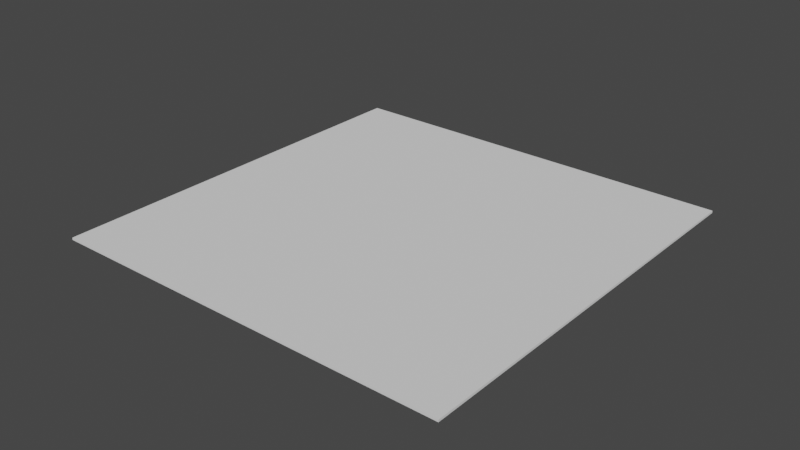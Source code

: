# Source: mfloppy_storage.blend  (saved by Blender 2.92.15; exported with 4.5.12 LTS)
import bpy
from mathutils import Matrix  # noqa: F401  (used for matrix-valued properties, if any)

bpy.ops.wm.read_factory_settings(use_empty=True)
scene = bpy.context.scene
scene.name = 'Scene'

# ---- collections
col_mfloppy = bpy.data.collections.new('mfloppy'); scene.collection.children.link(col_mfloppy)

# ---- world
world_world = bpy.data.worlds.new('World'); scene.world = world_world
world_world.use_nodes = True; world_world.node_tree.nodes.clear()
_N = world_world.node_tree.nodes; _L = world_world.node_tree.links
n0 = _N.new('ShaderNodeOutputWorld'); n0.name = 'World Output'; n0.location = (300, 300)
n1 = _N.new('ShaderNodeBackground'); n1.name = 'Background'; n1.location = (10, 300)
n1.inputs[0].default_value = (0.05088, 0.05088, 0.05088, 1.0)
_L.new(n1.outputs[0], n0.inputs[0])
n0.is_active_output = True
world_world.color = (0.05088, 0.05088, 0.05088)
world_world.use_sun_shadow = False
world_world.sun_shadow_jitter_overblur = 0.0

# ---- meshes
me_cube_001 = bpy.data.meshes.new('Cube.001')
me_cube_001.from_pydata([(-0.06907, -0.06621, -0.0007735), (-0.06907, -0.06621, -5.186e-05), (-0.06907, 0.06671, -0.0007735), (-0.06907, 0.06671, -5.186e-05), (0.06346, -0.06621, -0.0007735), (0.06346, -0.06621, -5.186e-05), (0.06346, 0.06671, -0.0007735), (0.06346, 0.06671, -5.186e-05)], [], [(0, 1, 3, 2), (2, 3, 7, 6), (6, 7, 5, 4), (4, 5, 1, 0), (2, 6, 4, 0), (7, 3, 1, 5)])
_uv = me_cube_001.uv_layers.new(name='UVMap')
_uv.uv.foreach_set('vector', [0.375, 0.0, 0.625, 0.0, 0.625, 0.25, 0.375, 0.25, 0.375, 0.25, 0.625, 0.25, 0.625, 0.5, 0.375, 0.5, 0.375, 0.5, 0.625, 0.5, 0.625, 0.75, 0.375, 0.75, 0.375, 0.75, 0.625, 0.75, 0.625, 1.0, 0.375, 1.0, 0.125, 0.5, 0.375, 0.5, 0.375, 0.75, 0.125, 0.75, 0.625, 0.5, 0.875, 0.5, 0.875, 0.75, 0.625, 0.75])
me_cube_001.use_remesh_fix_poles = True
me_cube_001.use_remesh_preserve_attributes = False
me_cube_001.use_mirror_vertex_groups = False
me_cube_001.update()

# ---- objects
ob_cube = bpy.data.objects.new('Cube', me_cube_001)

# ---- transforms, parenting, visibility, modifiers, constraints
ob_cube.location = (0.0, 0.0, 0.0)
ob_cube.lineart.crease_threshold = 0.0

# ---- collection membership
col_mfloppy.objects.link(ob_cube)

# ---- scene / render settings (as saved in the file)
scene.frame_start = 1; scene.frame_end = 250; scene.frame_set(11)
scene.render.engine = 'BLENDER_EEVEE_NEXT'
scene.cycles.use_denoising = False
scene.cycles.samples = 128
scene.cycles.sampling_pattern = 'TABULATED_SOBOL'
scene.cycles.use_adaptive_sampling = False
scene.cycles.use_light_tree = False
scene.view_settings.view_transform = 'Filmic'
bpy.context.view_layer.update()

# ---- added for rendering (the .blend has no active camera and no usable light): camera, sun
cam_auto = bpy.data.cameras.new('AutoCamera')
cam_auto.lens = 50.0
cam_auto.sensor_width = 36.0
cam_auto.clip_end = 1000.0
ob_auto_camera = bpy.data.objects.new('AutoCamera', cam_auto)
scene.collection.objects.link(ob_auto_camera)
ob_auto_camera.location = (0.182244, -0.221805, 0.147623)
ob_auto_camera.rotation_euler = (1.09748, -7.21219e-08, 0.694738)
scene.camera = ob_auto_camera
light_auto_sun = bpy.data.lights.new('AutoSun', 'SUN')
light_auto_sun.energy = 3.0
light_auto_sun.angle = 0.0523599
ob_auto_sun = bpy.data.objects.new('AutoSun', light_auto_sun)
scene.collection.objects.link(ob_auto_sun)
ob_auto_sun.rotation_euler = (0.872665, 0.174533, 0.523599)
bpy.context.view_layer.update()
